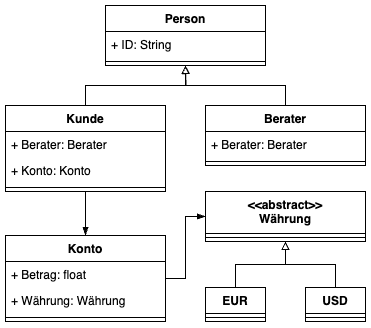

The diagram above was exported from draw.io. Its source (the exported page's mxGraphModel, read from the mxfile embedded in the PNG):
<mxGraphModel dx="1407" dy="578" grid="1" gridSize="10" guides="1" tooltips="1" connect="1" arrows="1" fold="1" page="1" pageScale="1" pageWidth="1169" pageHeight="827" math="0" shadow="0">
  <root>
    <mxCell id="0" />
    <mxCell id="1" parent="0" />
    <mxCell id="2" value="Person" style="swimlane;fontStyle=1;align=center;verticalAlign=top;childLayout=stackLayout;horizontal=1;startSize=26;horizontalStack=0;resizeParent=1;resizeParentMax=0;resizeLast=0;collapsible=1;marginBottom=0;whiteSpace=wrap;html=1;" vertex="1" parent="1">
      <mxGeometry x="400" y="80" width="160" height="60" as="geometry" />
    </mxCell>
    <mxCell id="3" value="+ ID: String" style="text;strokeColor=none;fillColor=none;align=left;verticalAlign=top;spacingLeft=4;spacingRight=4;overflow=hidden;rotatable=0;points=[[0,0.5],[1,0.5]];portConstraint=eastwest;whiteSpace=wrap;html=1;" vertex="1" parent="2">
      <mxGeometry y="26" width="160" height="26" as="geometry" />
    </mxCell>
    <mxCell id="4" value="" style="line;strokeWidth=1;fillColor=none;align=left;verticalAlign=middle;spacingTop=-1;spacingLeft=3;spacingRight=3;rotatable=0;labelPosition=right;points=[];portConstraint=eastwest;strokeColor=inherit;" vertex="1" parent="2">
      <mxGeometry y="52" width="160" height="8" as="geometry" />
    </mxCell>
    <mxCell id="5" style="edgeStyle=orthogonalEdgeStyle;rounded=0;orthogonalLoop=1;jettySize=auto;html=1;exitX=0.5;exitY=0;exitDx=0;exitDy=0;entryX=0.5;entryY=1;entryDx=0;entryDy=0;endArrow=block;endFill=0;" edge="1" source="7" target="2" parent="1">
      <mxGeometry relative="1" as="geometry" />
    </mxCell>
    <mxCell id="6" style="edgeStyle=orthogonalEdgeStyle;rounded=0;orthogonalLoop=1;jettySize=auto;html=1;exitX=0.5;exitY=1;exitDx=0;exitDy=0;entryX=0.5;entryY=0;entryDx=0;entryDy=0;endArrow=blockThin;endFill=1;" edge="1" source="7" target="16" parent="1">
      <mxGeometry relative="1" as="geometry" />
    </mxCell>
    <mxCell id="7" value="Kunde" style="swimlane;fontStyle=1;align=center;verticalAlign=top;childLayout=stackLayout;horizontal=1;startSize=26;horizontalStack=0;resizeParent=1;resizeParentMax=0;resizeLast=0;collapsible=1;marginBottom=0;whiteSpace=wrap;html=1;" vertex="1" parent="1">
      <mxGeometry x="300" y="180" width="160" height="86" as="geometry" />
    </mxCell>
    <mxCell id="8" value="+ Berater: Berater" style="text;strokeColor=none;fillColor=none;align=left;verticalAlign=top;spacingLeft=4;spacingRight=4;overflow=hidden;rotatable=0;points=[[0,0.5],[1,0.5]];portConstraint=eastwest;whiteSpace=wrap;html=1;" vertex="1" parent="7">
      <mxGeometry y="26" width="160" height="26" as="geometry" />
    </mxCell>
    <mxCell id="9" value="+ Konto: Konto" style="text;strokeColor=none;fillColor=none;align=left;verticalAlign=top;spacingLeft=4;spacingRight=4;overflow=hidden;rotatable=0;points=[[0,0.5],[1,0.5]];portConstraint=eastwest;whiteSpace=wrap;html=1;" vertex="1" parent="7">
      <mxGeometry y="52" width="160" height="26" as="geometry" />
    </mxCell>
    <mxCell id="10" value="" style="line;strokeWidth=1;fillColor=none;align=left;verticalAlign=middle;spacingTop=-1;spacingLeft=3;spacingRight=3;rotatable=0;labelPosition=right;points=[];portConstraint=eastwest;strokeColor=inherit;" vertex="1" parent="7">
      <mxGeometry y="78" width="160" height="8" as="geometry" />
    </mxCell>
    <mxCell id="11" style="edgeStyle=orthogonalEdgeStyle;rounded=0;orthogonalLoop=1;jettySize=auto;html=1;exitX=0.5;exitY=0;exitDx=0;exitDy=0;endArrow=block;endFill=0;" edge="1" source="12" parent="1">
      <mxGeometry relative="1" as="geometry">
        <mxPoint x="480" y="140" as="targetPoint" />
      </mxGeometry>
    </mxCell>
    <mxCell id="12" value="Berater" style="swimlane;fontStyle=1;align=center;verticalAlign=top;childLayout=stackLayout;horizontal=1;startSize=26;horizontalStack=0;resizeParent=1;resizeParentMax=0;resizeLast=0;collapsible=1;marginBottom=0;whiteSpace=wrap;html=1;" vertex="1" parent="1">
      <mxGeometry x="500" y="180" width="160" height="60" as="geometry" />
    </mxCell>
    <mxCell id="13" value="+ Berater: Berater" style="text;strokeColor=none;fillColor=none;align=left;verticalAlign=top;spacingLeft=4;spacingRight=4;overflow=hidden;rotatable=0;points=[[0,0.5],[1,0.5]];portConstraint=eastwest;whiteSpace=wrap;html=1;" vertex="1" parent="12">
      <mxGeometry y="26" width="160" height="26" as="geometry" />
    </mxCell>
    <mxCell id="14" value="" style="line;strokeWidth=1;fillColor=none;align=left;verticalAlign=middle;spacingTop=-1;spacingLeft=3;spacingRight=3;rotatable=0;labelPosition=right;points=[];portConstraint=eastwest;strokeColor=inherit;" vertex="1" parent="12">
      <mxGeometry y="52" width="160" height="8" as="geometry" />
    </mxCell>
    <mxCell id="15" style="edgeStyle=orthogonalEdgeStyle;rounded=0;orthogonalLoop=1;jettySize=auto;html=1;exitX=1;exitY=0.5;exitDx=0;exitDy=0;endArrow=blockThin;endFill=1;entryX=0;entryY=0.5;entryDx=0;entryDy=0;" edge="1" source="16" target="20" parent="1">
      <mxGeometry relative="1" as="geometry" />
    </mxCell>
    <mxCell id="16" value="Konto" style="swimlane;fontStyle=1;align=center;verticalAlign=top;childLayout=stackLayout;horizontal=1;startSize=26;horizontalStack=0;resizeParent=1;resizeParentMax=0;resizeLast=0;collapsible=1;marginBottom=0;whiteSpace=wrap;html=1;" vertex="1" parent="1">
      <mxGeometry x="300" y="310" width="160" height="86" as="geometry" />
    </mxCell>
    <mxCell id="17" value="+ Betrag: float" style="text;strokeColor=none;fillColor=none;align=left;verticalAlign=top;spacingLeft=4;spacingRight=4;overflow=hidden;rotatable=0;points=[[0,0.5],[1,0.5]];portConstraint=eastwest;whiteSpace=wrap;html=1;" vertex="1" parent="16">
      <mxGeometry y="26" width="160" height="26" as="geometry" />
    </mxCell>
    <mxCell id="18" value="+ Währung: Währung" style="text;strokeColor=none;fillColor=none;align=left;verticalAlign=top;spacingLeft=4;spacingRight=4;overflow=hidden;rotatable=0;points=[[0,0.5],[1,0.5]];portConstraint=eastwest;whiteSpace=wrap;html=1;" vertex="1" parent="16">
      <mxGeometry y="52" width="160" height="26" as="geometry" />
    </mxCell>
    <mxCell id="19" value="" style="line;strokeWidth=1;fillColor=none;align=left;verticalAlign=middle;spacingTop=-1;spacingLeft=3;spacingRight=3;rotatable=0;labelPosition=right;points=[];portConstraint=eastwest;strokeColor=inherit;" vertex="1" parent="16">
      <mxGeometry y="78" width="160" height="8" as="geometry" />
    </mxCell>
    <mxCell id="20" value="&lt;div&gt;&amp;lt;&amp;lt;abstract&amp;gt;&amp;gt;&lt;/div&gt;Währung" style="swimlane;fontStyle=1;align=center;verticalAlign=top;childLayout=stackLayout;horizontal=1;startSize=42;horizontalStack=0;resizeParent=1;resizeParentMax=0;resizeLast=0;collapsible=1;marginBottom=0;whiteSpace=wrap;html=1;" vertex="1" parent="1">
      <mxGeometry x="500" y="266" width="160" height="50" as="geometry">
        <mxRectangle x="500" y="270" width="110" height="40" as="alternateBounds" />
      </mxGeometry>
    </mxCell>
    <mxCell id="21" value="" style="line;strokeWidth=1;fillColor=none;align=left;verticalAlign=middle;spacingTop=-1;spacingLeft=3;spacingRight=3;rotatable=0;labelPosition=right;points=[];portConstraint=eastwest;strokeColor=inherit;" vertex="1" parent="20">
      <mxGeometry y="42" width="160" height="8" as="geometry" />
    </mxCell>
    <mxCell id="22" style="edgeStyle=orthogonalEdgeStyle;rounded=0;orthogonalLoop=1;jettySize=auto;html=1;exitX=0.5;exitY=0;exitDx=0;exitDy=0;entryX=0.5;entryY=1;entryDx=0;entryDy=0;endArrow=block;endFill=0;" edge="1" source="23" target="20" parent="1">
      <mxGeometry relative="1" as="geometry" />
    </mxCell>
    <mxCell id="23" value="EUR" style="swimlane;fontStyle=1;align=center;verticalAlign=top;childLayout=stackLayout;horizontal=1;startSize=26;horizontalStack=0;resizeParent=1;resizeParentMax=0;resizeLast=0;collapsible=1;marginBottom=0;whiteSpace=wrap;html=1;" vertex="1" parent="1">
      <mxGeometry x="500" y="362" width="60" height="34" as="geometry" />
    </mxCell>
    <mxCell id="24" value="" style="line;strokeWidth=1;fillColor=none;align=left;verticalAlign=middle;spacingTop=-1;spacingLeft=3;spacingRight=3;rotatable=0;labelPosition=right;points=[];portConstraint=eastwest;strokeColor=inherit;" vertex="1" parent="23">
      <mxGeometry y="26" width="60" height="8" as="geometry" />
    </mxCell>
    <mxCell id="25" style="edgeStyle=orthogonalEdgeStyle;rounded=0;orthogonalLoop=1;jettySize=auto;html=1;exitX=0.5;exitY=0;exitDx=0;exitDy=0;entryX=0.5;entryY=1;entryDx=0;entryDy=0;endArrow=block;endFill=0;" edge="1" source="26" target="20" parent="1">
      <mxGeometry relative="1" as="geometry" />
    </mxCell>
    <mxCell id="26" value="USD" style="swimlane;fontStyle=1;align=center;verticalAlign=top;childLayout=stackLayout;horizontal=1;startSize=26;horizontalStack=0;resizeParent=1;resizeParentMax=0;resizeLast=0;collapsible=1;marginBottom=0;whiteSpace=wrap;html=1;" vertex="1" parent="1">
      <mxGeometry x="600" y="362" width="60" height="34" as="geometry" />
    </mxCell>
    <mxCell id="27" value="" style="line;strokeWidth=1;fillColor=none;align=left;verticalAlign=middle;spacingTop=-1;spacingLeft=3;spacingRight=3;rotatable=0;labelPosition=right;points=[];portConstraint=eastwest;strokeColor=inherit;" vertex="1" parent="26">
      <mxGeometry y="26" width="60" height="8" as="geometry" />
    </mxCell>
  </root>
</mxGraphModel>